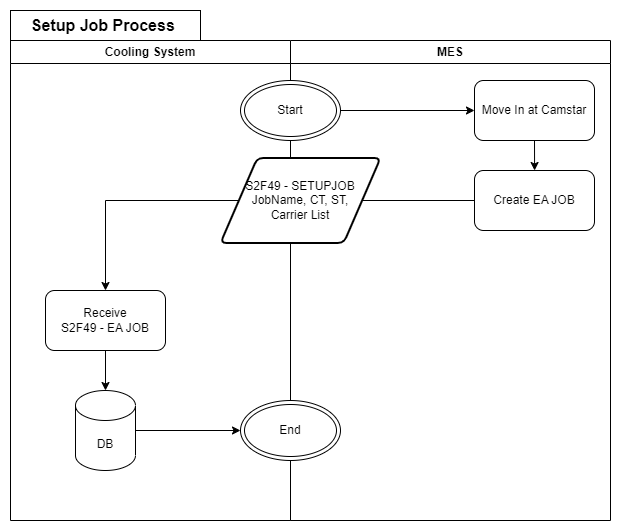

The diagram above was exported from draw.io. Its source (the exported page's mxGraphModel, read from the mxfile embedded in the PNG):
<mxGraphModel dx="3875" dy="1064" grid="1" gridSize="10" guides="1" tooltips="1" connect="1" arrows="1" fold="1" page="1" pageScale="1" pageWidth="850" pageHeight="1100" math="0" shadow="0">
  <root>
    <mxCell id="0" />
    <mxCell id="1" parent="0" />
    <mxCell id="2" value="Cooling System" style="swimlane;whiteSpace=wrap;html=1;strokeColor=#000000;" vertex="1" parent="1">
      <mxGeometry x="-1370" y="50" width="280" height="480" as="geometry" />
    </mxCell>
    <mxCell id="3" value="" style="edgeStyle=orthogonalEdgeStyle;rounded=0;orthogonalLoop=1;jettySize=auto;html=1;strokeColor=#000000;" edge="1" parent="2" source="4" target="5">
      <mxGeometry relative="1" as="geometry" />
    </mxCell>
    <mxCell id="4" value="Receive&lt;br&gt;S2F49 - EA JOB" style="rounded=1;whiteSpace=wrap;html=1;strokeColor=#000000;" vertex="1" parent="2">
      <mxGeometry x="35" y="250" width="120" height="60" as="geometry" />
    </mxCell>
    <mxCell id="5" value="DB" style="shape=cylinder3;whiteSpace=wrap;html=1;boundedLbl=1;backgroundOutline=1;size=15;strokeColor=#000000;" vertex="1" parent="2">
      <mxGeometry x="65" y="350" width="60" height="80" as="geometry" />
    </mxCell>
    <mxCell id="6" value="MES" style="swimlane;whiteSpace=wrap;html=1;strokeColor=#000000;" vertex="1" parent="1">
      <mxGeometry x="-1090" y="50" width="320" height="480" as="geometry" />
    </mxCell>
    <mxCell id="7" value="" style="edgeStyle=orthogonalEdgeStyle;rounded=0;orthogonalLoop=1;jettySize=auto;html=1;strokeColor=#000000;" edge="1" parent="6" source="8" target="10">
      <mxGeometry relative="1" as="geometry" />
    </mxCell>
    <mxCell id="8" value="Start" style="ellipse;shape=doubleEllipse;whiteSpace=wrap;html=1;strokeColor=#000000;" vertex="1" parent="6">
      <mxGeometry x="-50" y="40" width="100" height="60" as="geometry" />
    </mxCell>
    <mxCell id="9" style="edgeStyle=orthogonalEdgeStyle;rounded=0;orthogonalLoop=1;jettySize=auto;html=1;entryX=0.5;entryY=0;entryDx=0;entryDy=0;exitX=0.5;exitY=1;exitDx=0;exitDy=0;strokeColor=#000000;" edge="1" parent="6" source="10" target="11">
      <mxGeometry relative="1" as="geometry">
        <Array as="points">
          <mxPoint x="244" y="130" />
        </Array>
      </mxGeometry>
    </mxCell>
    <mxCell id="10" value="Move In at Camstar" style="rounded=1;whiteSpace=wrap;html=1;strokeColor=#000000;" vertex="1" parent="6">
      <mxGeometry x="184" y="40" width="120" height="60" as="geometry" />
    </mxCell>
    <mxCell id="11" value="Create EA JOB" style="rounded=1;whiteSpace=wrap;html=1;strokeColor=#000000;" vertex="1" parent="6">
      <mxGeometry x="184" y="130" width="120" height="60" as="geometry" />
    </mxCell>
    <mxCell id="12" value="S2F49 - SETUPJOB&lt;br&gt;JobName, CT, ST,&lt;br&gt;Carrier List" style="shape=parallelogram;html=1;strokeWidth=2;perimeter=parallelogramPerimeter;whiteSpace=wrap;rounded=1;arcSize=12;size=0.23;strokeColor=#000000;" vertex="1" parent="6">
      <mxGeometry x="-70" y="117.5" width="160" height="85" as="geometry" />
    </mxCell>
    <mxCell id="13" value="" style="edgeStyle=orthogonalEdgeStyle;rounded=0;orthogonalLoop=1;jettySize=auto;html=1;endArrow=none;strokeColor=#000000;" edge="1" parent="6" source="11" target="12">
      <mxGeometry relative="1" as="geometry">
        <mxPoint x="180" y="160" as="sourcePoint" />
        <mxPoint x="-35" y="160" as="targetPoint" />
      </mxGeometry>
    </mxCell>
    <mxCell id="14" value="End" style="ellipse;shape=doubleEllipse;whiteSpace=wrap;html=1;strokeColor=#000000;" vertex="1" parent="6">
      <mxGeometry x="-50" y="360" width="100" height="60" as="geometry" />
    </mxCell>
    <mxCell id="15" value="" style="edgeStyle=orthogonalEdgeStyle;rounded=0;orthogonalLoop=1;jettySize=auto;html=1;startArrow=none;strokeColor=#000000;" edge="1" source="12" target="4" parent="1">
      <mxGeometry relative="1" as="geometry" />
    </mxCell>
    <mxCell id="16" value="Setup Job Process&amp;nbsp;" style="text;html=1;strokeColor=#000000;fillColor=none;align=center;verticalAlign=middle;whiteSpace=wrap;rounded=0;fontStyle=1;fontSize=16;" vertex="1" parent="1">
      <mxGeometry x="-1370" y="20" width="190" height="30" as="geometry" />
    </mxCell>
    <mxCell id="17" style="edgeStyle=orthogonalEdgeStyle;rounded=0;orthogonalLoop=1;jettySize=auto;html=1;exitX=1;exitY=0.5;exitDx=0;exitDy=0;exitPerimeter=0;entryX=0;entryY=0.5;entryDx=0;entryDy=0;strokeColor=#000000;" edge="1" source="5" target="14" parent="1">
      <mxGeometry relative="1" as="geometry" />
    </mxCell>
  </root>
</mxGraphModel>